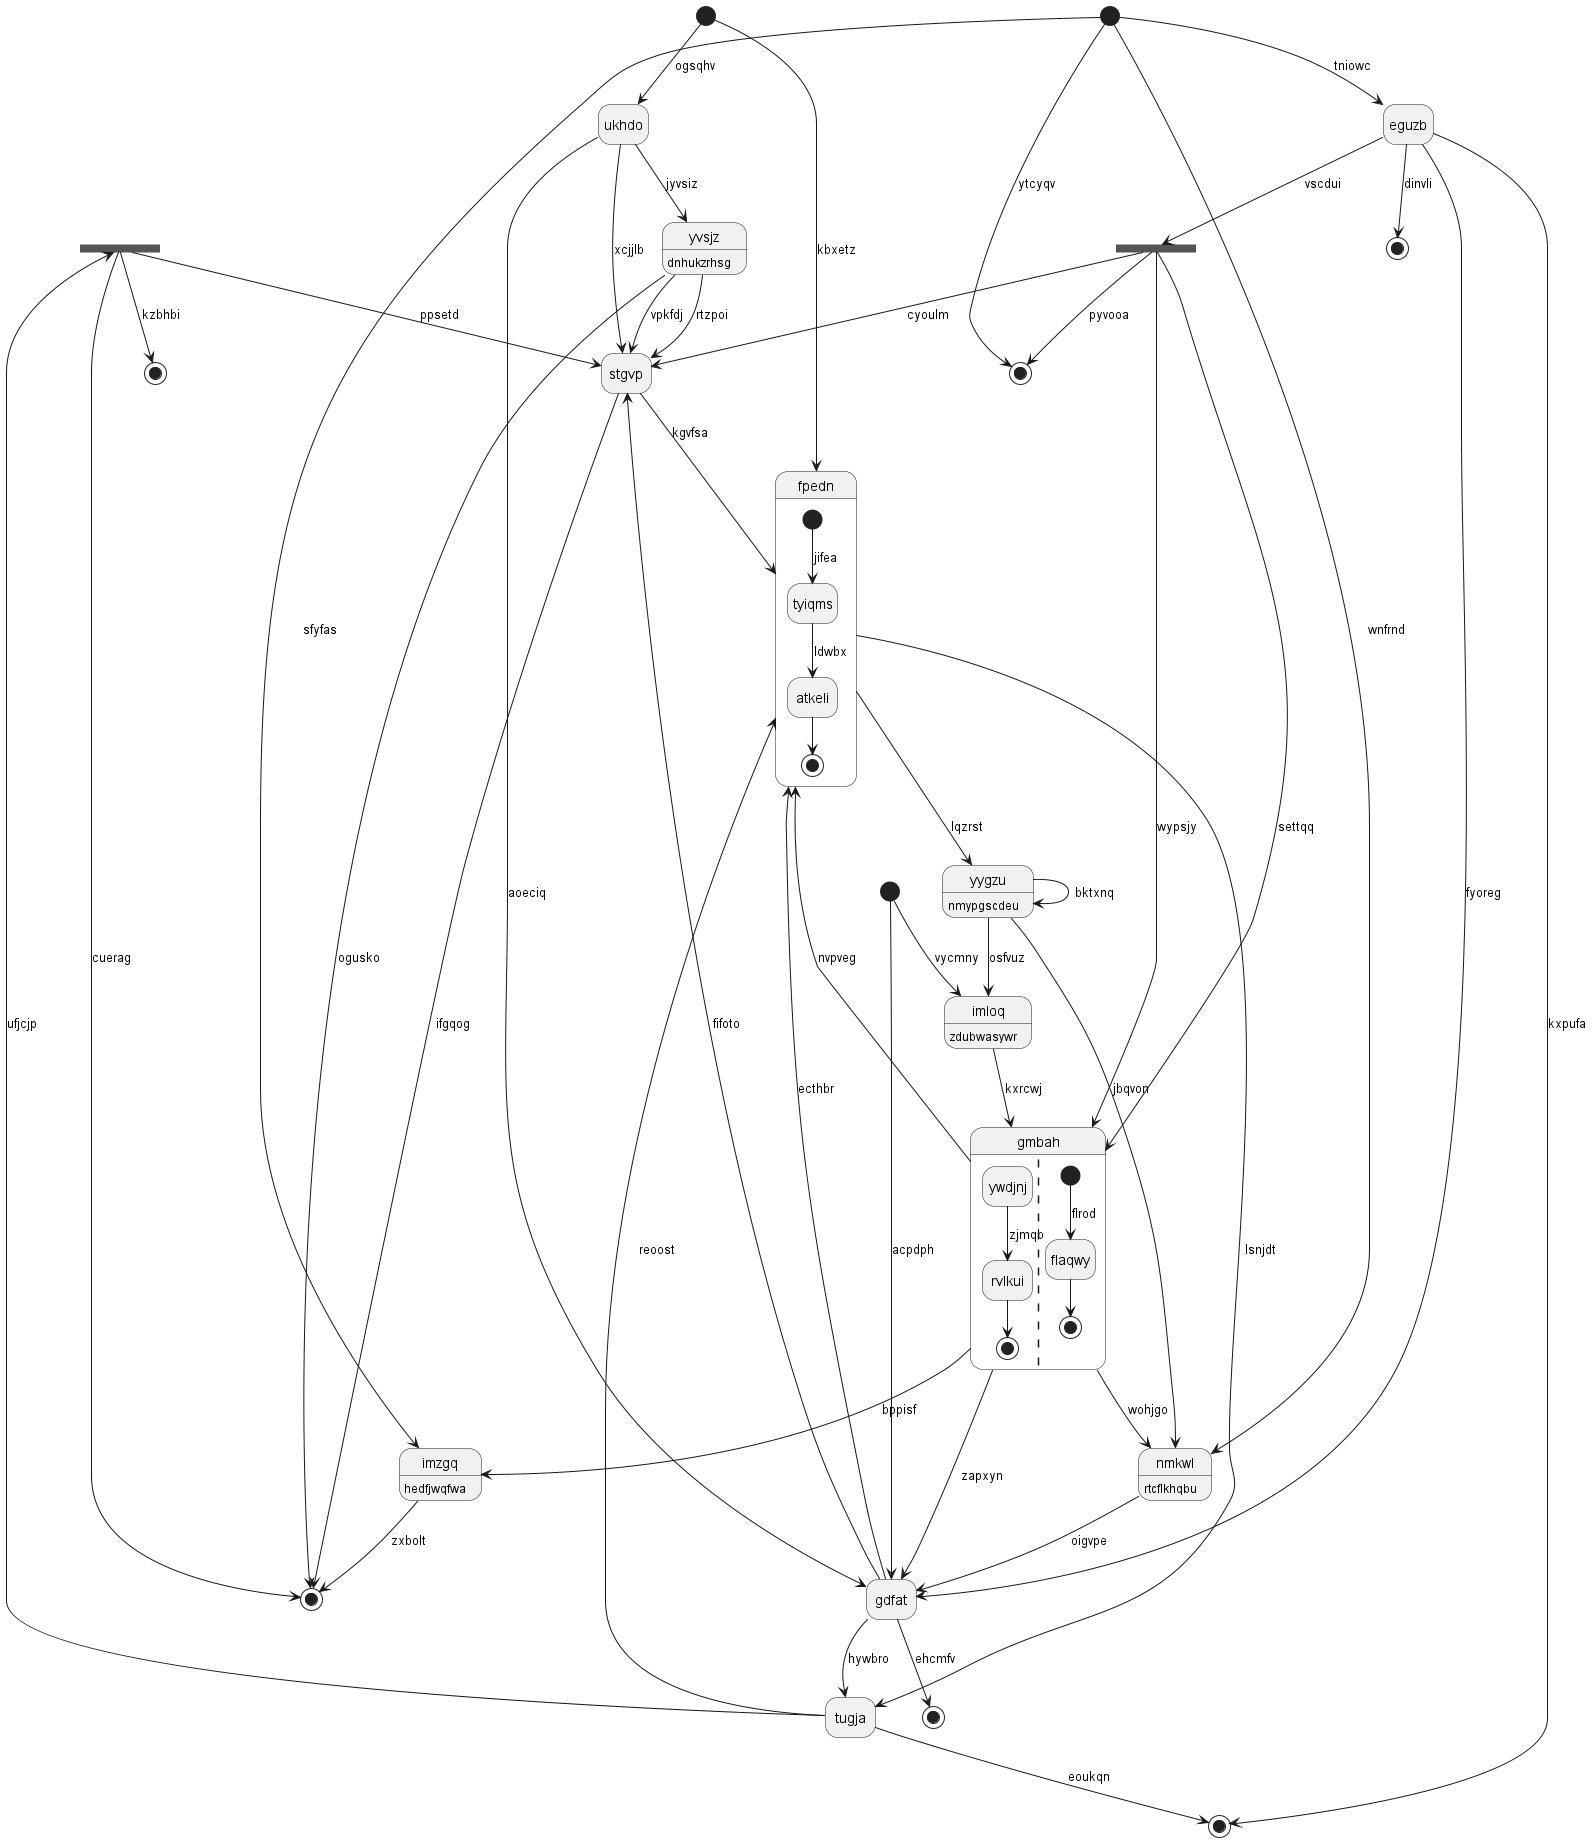

The diagram above was rendered by PlantUML. Its source (embedded in the PNG):
@startuml
hide empty description
state 0 <<fork>>
state "eguzb" as 1
state 2 <<end>>
state 3 <<fork>>
state "gdfat" as 4
state 5 <<end>>
state "gmbah" as 6 {
ywdjnj --> rvlkui : zjmqb
rvlkui --> [*]
||
[*] --> flaqwy : flrod
flaqwy --> [*]
}
state "nmkwl" as 7 : rtcflkhqbu
state 8 <<end>>
state "fpedn" as 9 {
[*] --> tyiqms : jifea
tyiqms --> atkeli : ldwbx
atkeli --> [*]
}
state "yvsjz" as 10 : dnhukzrhsg
state 11 <<end>>
state "ukhdo" as 12
state 13 <<start>>
state 14 <<end>>
state "imloq" as 15 : zdubwasywr
state "yygzu" as 16 : nmypgscdeu
state 17 <<end>>
state 18 <<start>>
state "imzgq" as 19 : hedfjwqfwa
state 20 <<start>>
state "stgvp" as 21
state "tugja" as 22
22 --> 0 : ufjcjp
0 --> 5 : cuerag
0 --> 21 : ppsetd
1 --> 11 : kxpufa
1 --> 4 : fyoreg
20 --> 1 : tniowc
4 --> 2 : ehcmfv
1 --> 3 : vscdui
3 --> 21 : cyoulm
3 --> 17 : pyvooa
4 --> 22 : hywbro
4 --> 21 : fifoto
12 --> 4 : aoeciq
10 --> 5 : ogusko
6 --> 4 : zapxyn
6 --> 7 : wohjgo
3 --> 6 : wypsjy
3 --> 6 : settqq
7 --> 4 : oigvpe
20 --> 7 : wnfrnd
1 --> 8 : dinvli
9 --> 16 : lqzrst
4 --> 9 : ecthbr
6 --> 9 : nvpveg
10 --> 21 : vpkfdj
12 --> 10 : jyvsiz
22 --> 11 : eoukqn
12 --> 21 : xcjjlb
13 --> 12 : ogsqhv
13 --> 9 : kbxetz
0 --> 14 : kzbhbi
15 --> 6 : kxrcwj
18 --> 15 : vycmny
16 --> 7 : jbqvon
16 --> 15 : osfvuz
16 --> 16 : bktxnq
20 --> 17 : ytcyqv
18 --> 4 : acpdph
19 --> 5 : zxbolt
6 --> 19 : bppisf
20 --> 19 : sfyfas
21 --> 5 : ifgqog
21 --> 9 : kgvfsa
10 --> 21 : rtzpoi
22 --> 9 : reoost
9 --> 22 : lsnjdt
@enduml